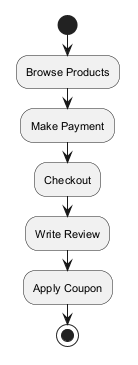

The diagram above was rendered by PlantUML. Its source (embedded in the PNG):
@startuml
skinparam backgroundColor #FFFFFF
skinparam classBackgroundColor #E8F4FA
skinparam classBorderColor #2C7DA0
skinparam defaultFontSize 11
start
:Browse Products;
:Make Payment;
:Checkout;
:Write Review;
:Apply Coupon;
stop
@enduml